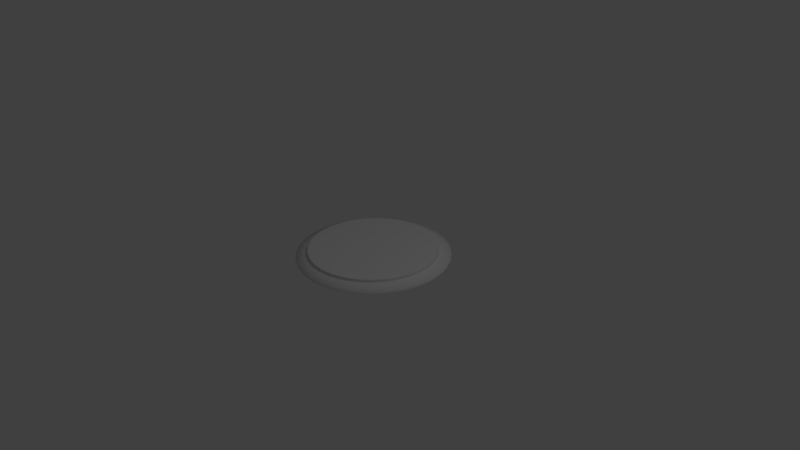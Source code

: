 # Source: pedestal.blend  (saved by Blender 2.77.0; exported with 4.5.12 LTS)
import bpy
from mathutils import Matrix  # noqa: F401  (used for matrix-valued properties, if any)

bpy.ops.wm.read_factory_settings(use_empty=True)
scene = bpy.context.scene
scene.name = 'Scene'

# ---- collections
col_collection_1 = bpy.data.collections.new('Collection 1'); scene.collection.children.link(col_collection_1)

# ---- node groups
ng_auto_smooth = bpy.data.node_groups.new('Auto Smooth', 'GeometryNodeTree')
_s = ng_auto_smooth.interface.new_socket(name='Geometry', in_out='OUTPUT', socket_type='NodeSocketGeometry')
_s = ng_auto_smooth.interface.new_socket(name='Geometry', in_out='INPUT', socket_type='NodeSocketGeometry')
_s = ng_auto_smooth.interface.new_socket(name='Angle', in_out='INPUT', socket_type='NodeSocketFloat')
_s.subtype = 'ANGLE'
_s.min_value = 0.0
_s.max_value = 3.142
ng_auto_smooth.is_modifier = True
_N = ng_auto_smooth.nodes; _L = ng_auto_smooth.links
n0 = _N.new('NodeGroupOutput'); n0.name = 'Group Output'; n0.location = (480, -100)
n1 = _N.new('NodeGroupInput'); n1.name = 'Group Input'; n1.location = (-420, -300)
n2 = _N.new('NodeGroupInput'); n2.name = 'Group Input.001'; n2.location = (-60, -100)
n3 = _N.new('GeometryNodeSetShadeSmooth'); n3.name = 'Set Shade Smooth'; n3.location = (120, -100)
n3.domain = 'EDGE'
n4 = _N.new('GeometryNodeSetShadeSmooth'); n4.name = 'Set Shade Smooth.001'; n4.location = (300, -100)
n5 = _N.new('GeometryNodeInputMeshEdgeAngle'); n5.name = 'Edge Angle'; n5.location = (-420, -220)
n6 = _N.new('GeometryNodeInputEdgeSmooth'); n6.name = 'Is Edge Smooth'; n6.location = (-60, -160)
n7 = _N.new('GeometryNodeInputShadeSmooth'); n7.name = 'Is Face Smooth'; n7.location = (-240, -340)
n8 = _N.new('FunctionNodeBooleanMath'); n8.name = 'Boolean Math'; n8.location = (-60, -220)
n9 = _N.new('FunctionNodeCompare'); n9.name = 'Compare'; n9.location = (-240, -180)
n9.operation = 'LESS_EQUAL'
_L.new(n5.outputs[0], n9.inputs[0])
_L.new(n4.outputs[0], n0.inputs[0])
_L.new(n1.outputs[1], n9.inputs[1])
_L.new(n9.outputs[0], n8.inputs[0])
_L.new(n7.outputs[0], n8.inputs[1])
_L.new(n2.outputs[0], n3.inputs[0])
_L.new(n6.outputs[0], n3.inputs[1])
_L.new(n3.outputs[0], n4.inputs[0])
_L.new(n8.outputs[0], n3.inputs[2])
n0.is_active_output = True

# ---- world
world_world = bpy.data.worlds.new('World'); scene.world = world_world
world_world.color = (0.05088, 0.05088, 0.05088)
world_world.use_sun_shadow = False
world_world.sun_shadow_jitter_overblur = 0.0
world_world.cycles.sampling_method = 'MANUAL'

# ---- cameras
cam_camera = bpy.data.cameras.new('Camera')
cam_camera.clip_end = 100.0
cam_camera.lens = 35.0
cam_camera.sensor_width = 32.0
cam_camera.sensor_height = 18.0
cam_camera.ortho_scale = 7.314
cam_camera.dof.focus_distance = 0.0
cam_camera.dof.aperture_fstop = 128.0

# ---- lights
light_lamp = bpy.data.lights.new('Lamp', 'POINT')
light_lamp.transmission_factor = 0.0
light_lamp.cutoff_distance = 30.0
light_lamp.energy = 100.0
light_lamp.shadow_buffer_clip_start = 1.001
light_lamp.shadow_soft_size = 0.1
light_lamp.shadow_maximum_resolution = 0.006
light_lamp.use_absolute_resolution = True

# ---- meshes
me_cylinder = bpy.data.meshes.new('Cylinder')
me_cylinder.from_pydata([(0.0, 1.0, -0.1), (0.0, 1.0, -0.07375), (0.1951, 0.9808, -0.1), (0.1951, 0.9808, -0.07375), (0.3827, 0.9239, -0.1), (0.3827, 0.9239, -0.07375), (0.5556, 0.8315, -0.1), (0.5556, 0.8315, -0.07375), (0.7071, 0.7071, -0.1), (0.7071, 0.7071, -0.07375), (0.8315, 0.5556, -0.1), (0.8315, 0.5556, -0.07375), (0.9239, 0.3827, -0.1), (0.9239, 0.3827, -0.07375), (0.9808, 0.1951, -0.1), (0.9808, 0.1951, -0.07375), (1.0, 7.55e-08, -0.1), (1.0, 7.55e-08, -0.07375), (0.9808, -0.1951, -0.1), (0.9808, -0.1951, -0.07375), (0.9239, -0.3827, -0.1), (0.9239, -0.3827, -0.07375), (0.8315, -0.5556, -0.1), (0.8315, -0.5556, -0.07375), (0.7071, -0.7071, -0.1), (0.7071, -0.7071, -0.07375), (0.5556, -0.8315, -0.1), (0.5556, -0.8315, -0.07375), (0.3827, -0.9239, -0.1), (0.3827, -0.9239, -0.07375), (0.1951, -0.9808, -0.1), (0.1951, -0.9808, -0.07375), (-3.258e-07, -1.0, -0.1), (-3.258e-07, -1.0, -0.07375), (-0.1951, -0.9808, -0.1), (-0.1951, -0.9808, -0.07375), (-0.3827, -0.9239, -0.1), (-0.3827, -0.9239, -0.07375), (-0.5556, -0.8315, -0.1), (-0.5556, -0.8315, -0.07375), (-0.7071, -0.7071, -0.1), (-0.7071, -0.7071, -0.07375), (-0.8315, -0.5556, -0.1), (-0.8315, -0.5556, -0.07375), (-0.9239, -0.3827, -0.1), (-0.9239, -0.3827, -0.07375), (-0.9808, -0.1951, -0.1), (-0.9808, -0.1951, -0.07375), (-1.0, 9.656e-07, -0.1), (-1.0, 9.656e-07, -0.07375), (-0.9808, 0.1951, -0.1), (-0.9808, 0.1951, -0.07375), (-0.9239, 0.3827, -0.1), (-0.9239, 0.3827, -0.07375), (-0.8315, 0.5556, -0.1), (-0.8315, 0.5556, -0.07375), (-0.7071, 0.7071, -0.1), (-0.7071, 0.7071, -0.07375), (-0.5556, 0.8315, -0.1), (-0.5556, 0.8315, -0.07375), (-0.3827, 0.9239, -0.1), (-0.3827, 0.9239, -0.07375), (-0.1951, 0.9808, -0.1), (-0.1951, 0.9808, -0.07375), (0.1648, 0.8283, -0.03502), (1.863e-08, 0.8446, -0.03502), (0.3232, 0.7803, -0.03502), (0.4692, 0.7022, -0.03502), (0.5972, 0.5972, -0.03502), (0.7022, 0.4692, -0.03502), (0.7803, 0.3232, -0.03502), (0.8283, 0.1648, -0.03502), (0.8446, 1.081e-07, -0.03502), (0.8283, -0.1648, -0.03502), (0.7803, -0.3232, -0.03502), (0.7022, -0.4692, -0.03502), (0.5972, -0.5972, -0.03502), (0.4692, -0.7022, -0.03502), (0.3232, -0.7803, -0.03502), (0.1648, -0.8283, -0.03502), (-2.566e-07, -0.8446, -0.03502), (-0.1648, -0.8283, -0.03502), (-0.3232, -0.7803, -0.03502), (-0.4692, -0.7022, -0.03502), (-0.5972, -0.5972, -0.03502), (-0.7022, -0.4692, -0.03502), (-0.7803, -0.3232, -0.03502), (-0.8283, -0.1648, -0.03502), (-0.8446, 8.598e-07, -0.03502), (-0.8283, 0.1648, -0.03502), (-0.7803, 0.3232, -0.03502), (-0.7022, 0.4692, -0.03502), (-0.5972, 0.5972, -0.03502), (-0.4692, 0.7022, -0.03502), (-0.3232, 0.7803, -0.03502), (-0.1648, 0.8283, -0.03502), (0.1648, 0.8283, 0.003814), (1.872e-08, 0.8446, 0.003814), (0.3232, 0.7803, 0.003814), (0.4692, 0.7022, 0.003814), (0.5972, 0.5972, 0.003814), (0.7022, 0.4692, 0.003814), (0.7803, 0.3232, 0.003814), (0.8283, 0.1648, 0.003814), (0.8446, 1.081e-07, 0.003814), (0.8283, -0.1648, 0.003814), (0.7803, -0.3232, 0.003814), (0.7022, -0.4692, 0.003814), (0.5972, -0.5972, 0.003814), (0.4692, -0.7022, 0.003814), (0.3232, -0.7803, 0.003814), (0.1648, -0.8283, 0.003814), (-2.565e-07, -0.8446, 0.003814), (-0.1648, -0.8283, 0.003814), (-0.3232, -0.7803, 0.003814), (-0.4692, -0.7022, 0.003814), (-0.5972, -0.5972, 0.003814), (-0.7022, -0.4692, 0.003814), (-0.7803, -0.3232, 0.003814), (-0.8283, -0.1648, 0.003814), (-0.8446, 8.598e-07, 0.003814), (-0.8283, 0.1648, 0.003814), (-0.7803, 0.3232, 0.003814), (-0.7022, 0.4692, 0.003814), (-0.5972, 0.5972, 0.003814), (-0.4692, 0.7022, 0.003814), (-0.3232, 0.7803, 0.003814), (-0.1648, 0.8283, 0.003814)], [], [(0, 1, 3, 2), (2, 3, 5, 4), (4, 5, 7, 6), (6, 7, 9, 8), (8, 9, 11, 10), (10, 11, 13, 12), (12, 13, 15, 14), (14, 15, 17, 16), (16, 17, 19, 18), (18, 19, 21, 20), (20, 21, 23, 22), (22, 23, 25, 24), (24, 25, 27, 26), (26, 27, 29, 28), (28, 29, 31, 30), (30, 31, 33, 32), (32, 33, 35, 34), (34, 35, 37, 36), (36, 37, 39, 38), (38, 39, 41, 40), (40, 41, 43, 42), (42, 43, 45, 44), (44, 45, 47, 46), (46, 47, 49, 48), (48, 49, 51, 50), (50, 51, 53, 52), (52, 53, 55, 54), (54, 55, 57, 56), (56, 57, 59, 58), (58, 59, 61, 60), (19, 17, 72, 73), (60, 61, 63, 62), (62, 63, 1, 0), (0, 2, 4, 6, 8, 10, 12, 14, 16, 18, 20, 22, 24, 26, 28, 30, 32, 34, 36, 38, 40, 42, 44, 46, 48, 50, 52, 54, 56, 58, 60, 62), (75, 74, 106, 107), (37, 35, 81, 82), (55, 53, 90, 91), (11, 9, 68, 69), (29, 27, 77, 78), (47, 45, 86, 87), (3, 1, 65, 64), (1, 63, 95, 65), (21, 19, 73, 74), (39, 37, 82, 83), (57, 55, 91, 92), (13, 11, 69, 70), (31, 29, 78, 79), (49, 47, 87, 88), (5, 3, 64, 66), (23, 21, 74, 75), (41, 39, 83, 84), (59, 57, 92, 93), (15, 13, 70, 71), (33, 31, 79, 80), (51, 49, 88, 89), (7, 5, 66, 67), (25, 23, 75, 76), (43, 41, 84, 85), (61, 59, 93, 94), (17, 15, 71, 72), (35, 33, 80, 81), (53, 51, 89, 90), (9, 7, 67, 68), (27, 25, 76, 77), (45, 43, 85, 86), (63, 61, 94, 95), (96, 97, 127, 126, 125, 124, 123, 122, 121, 120, 119, 118, 117, 116, 115, 114, 113, 112, 111, 110, 109, 108, 107, 106, 105, 104, 103, 102, 101, 100, 99, 98), (89, 88, 120, 121), (76, 75, 107, 108), (90, 89, 121, 122), (77, 76, 108, 109), (91, 90, 122, 123), (78, 77, 109, 110), (64, 65, 97, 96), (92, 91, 123, 124), (79, 78, 110, 111), (66, 64, 96, 98), (93, 92, 124, 125), (80, 79, 111, 112), (67, 66, 98, 99), (94, 93, 125, 126), (81, 80, 112, 113), (68, 67, 99, 100), (95, 94, 126, 127), (82, 81, 113, 114), (69, 68, 100, 101), (65, 95, 127, 97), (83, 82, 114, 115), (70, 69, 101, 102), (84, 83, 115, 116), (71, 70, 102, 103), (85, 84, 116, 117), (72, 71, 103, 104), (86, 85, 117, 118), (73, 72, 104, 105), (87, 86, 118, 119), (74, 73, 105, 106), (88, 87, 119, 120)])
me_cylinder.polygons.foreach_set('use_smooth', [True] * 98)
_k = set([(0, 2), (0, 62), (2, 4), (4, 6), (6, 8), (8, 10), (10, 12), (12, 14), (14, 16), (16, 18), (18, 20), (20, 22), (22, 24), (24, 26), (26, 28), (28, 30), (30, 32), (32, 34), (34, 36), (36, 38), (38, 40), (40, 42), (42, 44), (44, 46), (46, 48), (48, 50), (50, 52), (52, 54), (54, 56), (56, 58), (58, 60), (60, 62), (64, 65), (64, 66), (65, 95), (66, 67), (67, 68), (68, 69), (69, 70), (70, 71), (71, 72), (72, 73), (73, 74), (74, 75), (75, 76), (76, 77), (77, 78), (78, 79), (79, 80), (80, 81), (81, 82), (82, 83), (83, 84), (84, 85), (85, 86), (86, 87), (87, 88), (88, 89), (89, 90), (90, 91), (91, 92), (92, 93), (93, 94), (94, 95), (96, 97), (96, 98), (97, 127), (98, 99), (99, 100), (100, 101), (101, 102), (102, 103), (103, 104), (104, 105), (105, 106), (106, 107), (107, 108), (108, 109), (109, 110), (110, 111), (111, 112), (112, 113), (113, 114), (114, 115), (115, 116), (116, 117), (117, 118), (118, 119), (119, 120), (120, 121), (121, 122), (122, 123), (123, 124), (124, 125), (125, 126), (126, 127)])
me_cylinder.attributes.new('sharp_edge', 'BOOLEAN', 'EDGE').data.foreach_set('value', [ (min(e.vertices), max(e.vertices)) in _k for e in me_cylinder.edges])
me_cylinder.use_remesh_preserve_volume = False
me_cylinder.use_remesh_preserve_attributes = False
me_cylinder.use_mirror_vertex_groups = False
me_cylinder.update()

# ---- objects
ob_cylinder = bpy.data.objects.new('Cylinder', me_cylinder)
ob_lamp = bpy.data.objects.new('Lamp', light_lamp)
ob_camera = bpy.data.objects.new('Camera', cam_camera)

# ---- transforms, parenting, visibility, modifiers, constraints
ob_cylinder.location = (0.0, 0.0, 0.1)
ob_cylinder.lineart.crease_threshold = 0.0
_m = ob_cylinder.modifiers.new('Auto Smooth', 'NODES')
_m.node_group = ng_auto_smooth
_gi = [s.identifier for s in ng_auto_smooth.interface.items_tree if s.item_type == 'SOCKET' and s.in_out == 'INPUT']
_m[_gi[1]] = 2.519  # Angle
ob_lamp.location = (4.076, 1.005, 5.904)
ob_lamp.rotation_euler = (0.6503, 0.05522, 1.866)
ob_lamp.lock_rotations_4d = False
ob_lamp.empty_display_type = 'ARROWS'
ob_lamp.color = (0.0, 0.0, 0.0, 0.0)
ob_lamp.lineart.crease_threshold = 0.0
ob_camera.location = (7.481, -6.508, 5.344)
ob_camera.rotation_euler = (1.109, 0.01082, 0.8149)
ob_camera.lock_rotations_4d = False
ob_camera.empty_display_type = 'ARROWS'
ob_camera.color = (0.0, 0.0, 0.0, 0.0)
ob_camera.display_type = 'WIRE'
ob_camera.lineart.crease_threshold = 0.0

# ---- collection membership
col_collection_1.objects.link(ob_cylinder)
col_collection_1.objects.link(ob_lamp)
col_collection_1.objects.link(ob_camera)

# ---- scene / render settings (as saved in the file)
scene.camera = ob_camera
scene.frame_start = 1; scene.frame_end = 250; scene.frame_set(1)
scene.render.engine = 'BLENDER_EEVEE_NEXT'
scene.render.resolution_percentage = 50
scene.render.dither_intensity = 0.0
scene.cycles.use_denoising = False
scene.cycles.samples = 128
scene.cycles.sampling_pattern = 'TABULATED_SOBOL'
scene.cycles.light_sampling_threshold = 0.0
scene.cycles.use_adaptive_sampling = False
scene.cycles.use_light_tree = False
scene.cycles.blur_glossy = 0.0
scene.cycles.sample_clamp_indirect = 0.0
scene.view_settings.view_transform = 'Standard'
bpy.context.view_layer.update()
